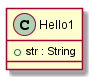

The diagram above was rendered by PlantUML. Its source (embedded in the PNG):
@startuml
class Hello1 {
 +str : String
}

@enduml